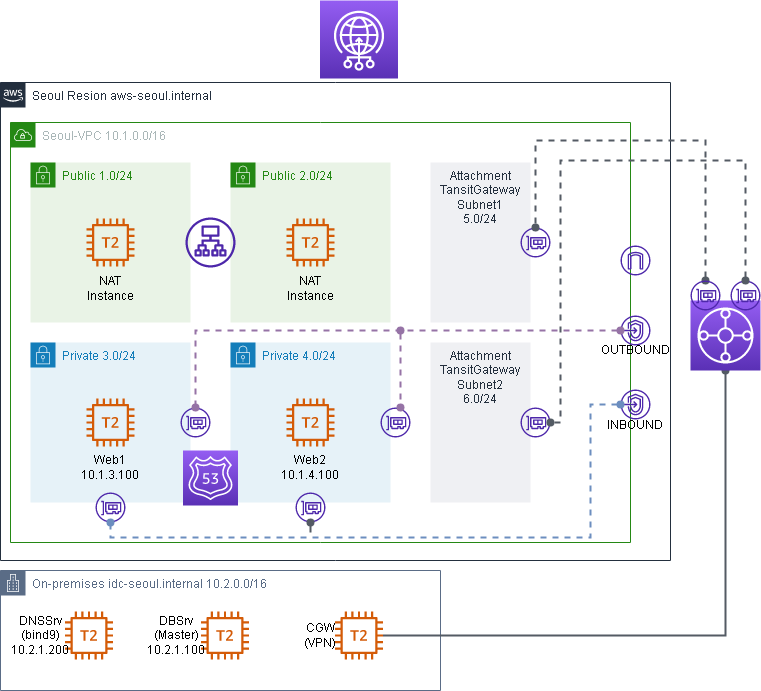

The diagram above was exported from draw.io. Its source (the exported page's mxGraphModel, read from the mxfile embedded in the PNG):
<mxGraphModel dx="1098" dy="1188" grid="1" gridSize="10" guides="1" tooltips="1" connect="1" arrows="1" fold="1" page="1" pageScale="1" pageWidth="827" pageHeight="1169" math="0" shadow="0">
  <root>
    <mxCell id="0" />
    <mxCell id="1" parent="0" />
    <mxCell id="rSIGGxfjfaNfcrds8xDg-1" value="Seoul Resion aws-seoul.internal" style="points=[[0,0],[0.25,0],[0.5,0],[0.75,0],[1,0],[1,0.25],[1,0.5],[1,0.75],[1,1],[0.75,1],[0.5,1],[0.25,1],[0,1],[0,0.75],[0,0.5],[0,0.25]];outlineConnect=0;gradientColor=none;html=1;whiteSpace=wrap;fontSize=12;fontStyle=0;container=1;pointerEvents=0;collapsible=0;recursiveResize=0;shape=mxgraph.aws4.group;grIcon=mxgraph.aws4.group_aws_cloud_alt;strokeColor=#232F3E;fillColor=none;verticalAlign=top;align=left;spacingLeft=30;fontColor=#232F3E;dashed=0;" vertex="1" parent="1">
      <mxGeometry x="10" y="332" width="670" height="478" as="geometry" />
    </mxCell>
    <mxCell id="rSIGGxfjfaNfcrds8xDg-2" value="Seoul-VPC 10.1.0.0/16" style="points=[[0,0],[0.25,0],[0.5,0],[0.75,0],[1,0],[1,0.25],[1,0.5],[1,0.75],[1,1],[0.75,1],[0.5,1],[0.25,1],[0,1],[0,0.75],[0,0.5],[0,0.25]];outlineConnect=0;gradientColor=none;html=1;whiteSpace=wrap;fontSize=12;fontStyle=0;container=1;pointerEvents=0;collapsible=0;recursiveResize=0;shape=mxgraph.aws4.group;grIcon=mxgraph.aws4.group_vpc;strokeColor=#248814;fillColor=none;verticalAlign=top;align=left;spacingLeft=30;fontColor=#AAB7B8;dashed=0;" vertex="1" parent="rSIGGxfjfaNfcrds8xDg-1">
      <mxGeometry x="10" y="40" width="620" height="420" as="geometry" />
    </mxCell>
    <mxCell id="rSIGGxfjfaNfcrds8xDg-3" value="Public 1.0/24" style="points=[[0,0],[0.25,0],[0.5,0],[0.75,0],[1,0],[1,0.25],[1,0.5],[1,0.75],[1,1],[0.75,1],[0.5,1],[0.25,1],[0,1],[0,0.75],[0,0.5],[0,0.25]];outlineConnect=0;gradientColor=none;html=1;whiteSpace=wrap;fontSize=12;fontStyle=0;container=1;pointerEvents=0;collapsible=0;recursiveResize=0;shape=mxgraph.aws4.group;grIcon=mxgraph.aws4.group_security_group;grStroke=0;strokeColor=#248814;fillColor=#E9F3E6;verticalAlign=top;align=left;spacingLeft=30;fontColor=#248814;dashed=0;" vertex="1" parent="rSIGGxfjfaNfcrds8xDg-2">
      <mxGeometry x="20" y="40" width="160" height="160" as="geometry" />
    </mxCell>
    <mxCell id="rSIGGxfjfaNfcrds8xDg-4" value="" style="sketch=0;outlineConnect=0;fontColor=#232F3E;gradientColor=none;fillColor=#D45B07;strokeColor=none;dashed=0;verticalLabelPosition=bottom;verticalAlign=top;align=center;html=1;fontSize=12;fontStyle=0;aspect=fixed;pointerEvents=1;shape=mxgraph.aws4.t2_instance;" vertex="1" parent="rSIGGxfjfaNfcrds8xDg-3">
      <mxGeometry x="56" y="56" width="48" height="48" as="geometry" />
    </mxCell>
    <mxCell id="rSIGGxfjfaNfcrds8xDg-5" value="NAT&lt;br&gt;Instance" style="whiteSpace=wrap;html=1;fillColor=none;strokeColor=none;" vertex="1" parent="rSIGGxfjfaNfcrds8xDg-3">
      <mxGeometry x="55" y="111" width="50" height="30" as="geometry" />
    </mxCell>
    <mxCell id="rSIGGxfjfaNfcrds8xDg-6" value="Public 2.0/24" style="points=[[0,0],[0.25,0],[0.5,0],[0.75,0],[1,0],[1,0.25],[1,0.5],[1,0.75],[1,1],[0.75,1],[0.5,1],[0.25,1],[0,1],[0,0.75],[0,0.5],[0,0.25]];outlineConnect=0;gradientColor=none;html=1;whiteSpace=wrap;fontSize=12;fontStyle=0;container=1;pointerEvents=0;collapsible=0;recursiveResize=0;shape=mxgraph.aws4.group;grIcon=mxgraph.aws4.group_security_group;grStroke=0;strokeColor=#248814;fillColor=#E9F3E6;verticalAlign=top;align=left;spacingLeft=30;fontColor=#248814;dashed=0;" vertex="1" parent="rSIGGxfjfaNfcrds8xDg-2">
      <mxGeometry x="220" y="40" width="160" height="160" as="geometry" />
    </mxCell>
    <mxCell id="rSIGGxfjfaNfcrds8xDg-7" value="" style="sketch=0;outlineConnect=0;fontColor=#232F3E;gradientColor=none;fillColor=#D45B07;strokeColor=none;dashed=0;verticalLabelPosition=bottom;verticalAlign=top;align=center;html=1;fontSize=12;fontStyle=0;aspect=fixed;pointerEvents=1;shape=mxgraph.aws4.t2_instance;" vertex="1" parent="rSIGGxfjfaNfcrds8xDg-6">
      <mxGeometry x="56" y="56" width="48" height="48" as="geometry" />
    </mxCell>
    <mxCell id="rSIGGxfjfaNfcrds8xDg-8" value="NAT&lt;br&gt;Instance" style="whiteSpace=wrap;html=1;fillColor=none;strokeColor=none;" vertex="1" parent="rSIGGxfjfaNfcrds8xDg-6">
      <mxGeometry x="55" y="111" width="50" height="30" as="geometry" />
    </mxCell>
    <mxCell id="rSIGGxfjfaNfcrds8xDg-9" value="Private 3.0/24" style="points=[[0,0],[0.25,0],[0.5,0],[0.75,0],[1,0],[1,0.25],[1,0.5],[1,0.75],[1,1],[0.75,1],[0.5,1],[0.25,1],[0,1],[0,0.75],[0,0.5],[0,0.25]];outlineConnect=0;gradientColor=none;html=1;whiteSpace=wrap;fontSize=12;fontStyle=0;container=1;pointerEvents=0;collapsible=0;recursiveResize=0;shape=mxgraph.aws4.group;grIcon=mxgraph.aws4.group_security_group;grStroke=0;strokeColor=#147EBA;fillColor=#E6F2F8;verticalAlign=top;align=left;spacingLeft=30;fontColor=#147EBA;dashed=0;" vertex="1" parent="rSIGGxfjfaNfcrds8xDg-2">
      <mxGeometry x="20" y="220" width="160" height="160" as="geometry" />
    </mxCell>
    <mxCell id="rSIGGxfjfaNfcrds8xDg-10" value="" style="sketch=0;outlineConnect=0;fontColor=#232F3E;gradientColor=none;fillColor=#D45B07;strokeColor=none;dashed=0;verticalLabelPosition=bottom;verticalAlign=top;align=center;html=1;fontSize=12;fontStyle=0;aspect=fixed;pointerEvents=1;shape=mxgraph.aws4.t2_instance;" vertex="1" parent="rSIGGxfjfaNfcrds8xDg-9">
      <mxGeometry x="56" y="56" width="48" height="48" as="geometry" />
    </mxCell>
    <mxCell id="rSIGGxfjfaNfcrds8xDg-11" value="Web1&lt;br&gt;10.1.3.100" style="whiteSpace=wrap;html=1;fillColor=none;strokeColor=none;" vertex="1" parent="rSIGGxfjfaNfcrds8xDg-9">
      <mxGeometry x="55" y="110" width="50" height="30" as="geometry" />
    </mxCell>
    <mxCell id="rSIGGxfjfaNfcrds8xDg-12" value="Private 4.0/24" style="points=[[0,0],[0.25,0],[0.5,0],[0.75,0],[1,0],[1,0.25],[1,0.5],[1,0.75],[1,1],[0.75,1],[0.5,1],[0.25,1],[0,1],[0,0.75],[0,0.5],[0,0.25]];outlineConnect=0;gradientColor=none;html=1;whiteSpace=wrap;fontSize=12;fontStyle=0;container=1;pointerEvents=0;collapsible=0;recursiveResize=0;shape=mxgraph.aws4.group;grIcon=mxgraph.aws4.group_security_group;grStroke=0;strokeColor=#147EBA;fillColor=#E6F2F8;verticalAlign=top;align=left;spacingLeft=30;fontColor=#147EBA;dashed=0;" vertex="1" parent="rSIGGxfjfaNfcrds8xDg-2">
      <mxGeometry x="220" y="220" width="160" height="160" as="geometry" />
    </mxCell>
    <mxCell id="rSIGGxfjfaNfcrds8xDg-13" value="" style="sketch=0;outlineConnect=0;fontColor=#232F3E;gradientColor=none;fillColor=#D45B07;strokeColor=none;dashed=0;verticalLabelPosition=bottom;verticalAlign=top;align=center;html=1;fontSize=12;fontStyle=0;aspect=fixed;pointerEvents=1;shape=mxgraph.aws4.t2_instance;" vertex="1" parent="rSIGGxfjfaNfcrds8xDg-12">
      <mxGeometry x="56" y="56" width="48" height="48" as="geometry" />
    </mxCell>
    <mxCell id="rSIGGxfjfaNfcrds8xDg-14" value="Web2&lt;br&gt;10.1.4.100" style="whiteSpace=wrap;html=1;fillColor=none;strokeColor=none;" vertex="1" parent="rSIGGxfjfaNfcrds8xDg-12">
      <mxGeometry x="55" y="110" width="50" height="30" as="geometry" />
    </mxCell>
    <mxCell id="rSIGGxfjfaNfcrds8xDg-16" value="" style="sketch=0;outlineConnect=0;fontColor=#232F3E;gradientColor=none;fillColor=#4D27AA;strokeColor=none;dashed=0;verticalLabelPosition=bottom;verticalAlign=top;align=center;html=1;fontSize=12;fontStyle=0;aspect=fixed;pointerEvents=1;shape=mxgraph.aws4.application_load_balancer;" vertex="1" parent="rSIGGxfjfaNfcrds8xDg-2">
      <mxGeometry x="175" y="95" width="50" height="50" as="geometry" />
    </mxCell>
    <mxCell id="rSIGGxfjfaNfcrds8xDg-28" value="" style="sketch=0;outlineConnect=0;fontColor=#232F3E;gradientColor=none;fillColor=#4D27AA;strokeColor=none;dashed=0;verticalLabelPosition=bottom;verticalAlign=top;align=center;html=1;fontSize=12;fontStyle=0;aspect=fixed;pointerEvents=1;shape=mxgraph.aws4.elastic_network_interface;" vertex="1" parent="rSIGGxfjfaNfcrds8xDg-2">
      <mxGeometry x="85" y="370" width="30" height="30" as="geometry" />
    </mxCell>
    <mxCell id="rSIGGxfjfaNfcrds8xDg-29" value="" style="sketch=0;outlineConnect=0;fontColor=#232F3E;gradientColor=none;fillColor=#4D27AA;strokeColor=none;dashed=0;verticalLabelPosition=bottom;verticalAlign=top;align=center;html=1;fontSize=12;fontStyle=0;aspect=fixed;pointerEvents=1;shape=mxgraph.aws4.elastic_network_interface;" vertex="1" parent="rSIGGxfjfaNfcrds8xDg-2">
      <mxGeometry x="285" y="370" width="30" height="30" as="geometry" />
    </mxCell>
    <mxCell id="rSIGGxfjfaNfcrds8xDg-33" value="Attachment TansitGateway Subnet1&lt;br&gt;5.0/24" style="fillColor=#EFF0F3;strokeColor=none;dashed=0;verticalAlign=top;fontStyle=0;fontColor=#232F3D;whiteSpace=wrap;html=1;" vertex="1" parent="rSIGGxfjfaNfcrds8xDg-2">
      <mxGeometry x="420" y="40" width="100" height="160" as="geometry" />
    </mxCell>
    <mxCell id="rSIGGxfjfaNfcrds8xDg-34" value="Attachment TansitGateway&lt;br&gt;Subnet2&lt;br style=&quot;border-color: var(--border-color);&quot;&gt;6.0/24" style="fillColor=#EFF0F3;strokeColor=none;dashed=0;verticalAlign=top;fontStyle=0;fontColor=#232F3D;whiteSpace=wrap;html=1;" vertex="1" parent="rSIGGxfjfaNfcrds8xDg-2">
      <mxGeometry x="420" y="220" width="100" height="160" as="geometry" />
    </mxCell>
    <mxCell id="rSIGGxfjfaNfcrds8xDg-35" value="" style="sketch=0;outlineConnect=0;fontColor=#232F3E;gradientColor=none;fillColor=#4D27AA;strokeColor=none;dashed=0;verticalLabelPosition=bottom;verticalAlign=top;align=center;html=1;fontSize=12;fontStyle=0;aspect=fixed;pointerEvents=1;shape=mxgraph.aws4.elastic_network_interface;" vertex="1" parent="rSIGGxfjfaNfcrds8xDg-2">
      <mxGeometry x="510" y="105" width="30" height="30" as="geometry" />
    </mxCell>
    <mxCell id="rSIGGxfjfaNfcrds8xDg-36" value="" style="sketch=0;outlineConnect=0;fontColor=#232F3E;gradientColor=none;fillColor=#4D27AA;strokeColor=none;dashed=0;verticalLabelPosition=bottom;verticalAlign=top;align=center;html=1;fontSize=12;fontStyle=0;aspect=fixed;pointerEvents=1;shape=mxgraph.aws4.elastic_network_interface;" vertex="1" parent="rSIGGxfjfaNfcrds8xDg-2">
      <mxGeometry x="510" y="285" width="30" height="30" as="geometry" />
    </mxCell>
    <mxCell id="rSIGGxfjfaNfcrds8xDg-15" value="" style="sketch=0;points=[[0,0,0],[0.25,0,0],[0.5,0,0],[0.75,0,0],[1,0,0],[0,1,0],[0.25,1,0],[0.5,1,0],[0.75,1,0],[1,1,0],[0,0.25,0],[0,0.5,0],[0,0.75,0],[1,0.25,0],[1,0.5,0],[1,0.75,0]];outlineConnect=0;fontColor=#232F3E;gradientColor=#945DF2;gradientDirection=north;fillColor=#5A30B5;strokeColor=#ffffff;dashed=0;verticalLabelPosition=bottom;verticalAlign=top;align=center;html=1;fontSize=12;fontStyle=0;aspect=fixed;shape=mxgraph.aws4.resourceIcon;resIcon=mxgraph.aws4.route_53;" vertex="1" parent="rSIGGxfjfaNfcrds8xDg-2">
      <mxGeometry x="172.5" y="328" width="55" height="55" as="geometry" />
    </mxCell>
    <mxCell id="rSIGGxfjfaNfcrds8xDg-43" value="" style="sketch=0;outlineConnect=0;fontColor=#232F3E;gradientColor=none;fillColor=#4D27AA;strokeColor=none;dashed=0;verticalLabelPosition=bottom;verticalAlign=top;align=center;html=1;fontSize=12;fontStyle=0;aspect=fixed;pointerEvents=1;shape=mxgraph.aws4.elastic_network_interface;" vertex="1" parent="rSIGGxfjfaNfcrds8xDg-2">
      <mxGeometry x="170" y="285" width="30" height="30" as="geometry" />
    </mxCell>
    <mxCell id="rSIGGxfjfaNfcrds8xDg-44" value="" style="sketch=0;outlineConnect=0;fontColor=#232F3E;gradientColor=none;fillColor=#4D27AA;strokeColor=none;dashed=0;verticalLabelPosition=bottom;verticalAlign=top;align=center;html=1;fontSize=12;fontStyle=1;aspect=fixed;pointerEvents=1;shape=mxgraph.aws4.elastic_network_interface;" vertex="1" parent="rSIGGxfjfaNfcrds8xDg-2">
      <mxGeometry x="370" y="285" width="30" height="30" as="geometry" />
    </mxCell>
    <mxCell id="rSIGGxfjfaNfcrds8xDg-30" value="" style="sketch=0;outlineConnect=0;fontColor=#232F3E;gradientColor=none;fillColor=#4D27AA;strokeColor=none;dashed=0;verticalLabelPosition=bottom;verticalAlign=top;align=center;html=1;fontSize=12;fontStyle=0;aspect=fixed;pointerEvents=1;shape=mxgraph.aws4.endpoints;" vertex="1" parent="rSIGGxfjfaNfcrds8xDg-1">
      <mxGeometry x="620" y="233" width="30" height="30" as="geometry" />
    </mxCell>
    <mxCell id="rSIGGxfjfaNfcrds8xDg-31" value="" style="sketch=0;outlineConnect=0;fontColor=#232F3E;gradientColor=none;fillColor=#4D27AA;strokeColor=none;dashed=0;verticalLabelPosition=bottom;verticalAlign=top;align=center;html=1;fontSize=12;fontStyle=0;aspect=fixed;pointerEvents=1;shape=mxgraph.aws4.endpoints;" vertex="1" parent="rSIGGxfjfaNfcrds8xDg-1">
      <mxGeometry x="620" y="307" width="30" height="30" as="geometry" />
    </mxCell>
    <mxCell id="rSIGGxfjfaNfcrds8xDg-32" value="" style="sketch=0;outlineConnect=0;fontColor=#232F3E;gradientColor=none;fillColor=#4D27AA;strokeColor=none;dashed=0;verticalLabelPosition=bottom;verticalAlign=top;align=center;html=1;fontSize=12;fontStyle=0;aspect=fixed;pointerEvents=1;shape=mxgraph.aws4.internet_gateway;" vertex="1" parent="rSIGGxfjfaNfcrds8xDg-1">
      <mxGeometry x="620" y="163" width="30" height="30" as="geometry" />
    </mxCell>
    <mxCell id="rSIGGxfjfaNfcrds8xDg-41" value="OUTBOUND" style="whiteSpace=wrap;html=1;fillColor=none;strokeColor=none;" vertex="1" parent="rSIGGxfjfaNfcrds8xDg-1">
      <mxGeometry x="610" y="253" width="50" height="30" as="geometry" />
    </mxCell>
    <mxCell id="rSIGGxfjfaNfcrds8xDg-42" value="INBOUND" style="whiteSpace=wrap;html=1;fillColor=none;strokeColor=none;" vertex="1" parent="rSIGGxfjfaNfcrds8xDg-1">
      <mxGeometry x="610" y="328" width="50" height="30" as="geometry" />
    </mxCell>
    <mxCell id="rSIGGxfjfaNfcrds8xDg-45" value="" style="edgeStyle=orthogonalEdgeStyle;html=1;endArrow=oval;elbow=vertical;startArrow=oval;startFill=1;endFill=1;strokeColor=#6c8ebf;rounded=0;strokeWidth=2;dashed=1;fillColor=#dae8fc;" edge="1" parent="rSIGGxfjfaNfcrds8xDg-1" source="rSIGGxfjfaNfcrds8xDg-31" target="rSIGGxfjfaNfcrds8xDg-28">
      <mxGeometry width="100" relative="1" as="geometry">
        <mxPoint x="745" y="607.97" as="sourcePoint" />
        <mxPoint x="510" y="749.97" as="targetPoint" />
        <Array as="points">
          <mxPoint x="590" y="322" />
          <mxPoint x="590" y="455" />
          <mxPoint x="110" y="455" />
        </Array>
      </mxGeometry>
    </mxCell>
    <mxCell id="rSIGGxfjfaNfcrds8xDg-48" value="" style="edgeStyle=orthogonalEdgeStyle;html=1;endArrow=oval;elbow=vertical;startArrow=oval;startFill=1;endFill=1;strokeColor=#9673a6;rounded=0;strokeWidth=2;dashed=1;fillColor=#e1d5e7;" edge="1" parent="rSIGGxfjfaNfcrds8xDg-1" source="rSIGGxfjfaNfcrds8xDg-30" target="rSIGGxfjfaNfcrds8xDg-43">
      <mxGeometry width="100" relative="1" as="geometry">
        <mxPoint x="630" y="332" as="sourcePoint" />
        <mxPoint x="120" y="450" as="targetPoint" />
        <Array as="points">
          <mxPoint x="195" y="248" />
        </Array>
      </mxGeometry>
    </mxCell>
    <mxCell id="rSIGGxfjfaNfcrds8xDg-17" value="" style="edgeStyle=orthogonalEdgeStyle;html=1;endArrow=oval;elbow=vertical;startArrow=oval;startFill=1;endFill=1;strokeColor=#545B64;rounded=0;strokeWidth=2;dashed=1;" edge="1" parent="1" target="rSIGGxfjfaNfcrds8xDg-35" source="rSIGGxfjfaNfcrds8xDg-38">
      <mxGeometry width="100" relative="1" as="geometry">
        <mxPoint x="775" y="470" as="sourcePoint" />
        <mxPoint x="398" y="955" as="targetPoint" />
        <Array as="points">
          <mxPoint x="715" y="390" />
          <mxPoint x="545" y="390" />
        </Array>
      </mxGeometry>
    </mxCell>
    <mxCell id="rSIGGxfjfaNfcrds8xDg-18" value="On-premises idc-seoul.internal 10.2.0.0/16" style="points=[[0,0],[0.25,0],[0.5,0],[0.75,0],[1,0],[1,0.25],[1,0.5],[1,0.75],[1,1],[0.75,1],[0.5,1],[0.25,1],[0,1],[0,0.75],[0,0.5],[0,0.25]];outlineConnect=0;gradientColor=none;html=1;whiteSpace=wrap;fontSize=12;fontStyle=0;container=1;pointerEvents=0;collapsible=0;recursiveResize=0;shape=mxgraph.aws4.group;grIcon=mxgraph.aws4.group_corporate_data_center;strokeColor=#5A6C86;fillColor=none;verticalAlign=top;align=left;spacingLeft=30;fontColor=#5A6C86;dashed=0;" vertex="1" parent="1">
      <mxGeometry x="10" y="820" width="440" height="120" as="geometry" />
    </mxCell>
    <mxCell id="rSIGGxfjfaNfcrds8xDg-19" value="" style="sketch=0;outlineConnect=0;fontColor=#232F3E;gradientColor=none;fillColor=#D45B07;strokeColor=none;dashed=0;verticalLabelPosition=bottom;verticalAlign=top;align=center;html=1;fontSize=12;fontStyle=0;aspect=fixed;pointerEvents=1;shape=mxgraph.aws4.t2_instance;" vertex="1" parent="1">
      <mxGeometry x="74.5" y="861" width="48" height="48" as="geometry" />
    </mxCell>
    <mxCell id="rSIGGxfjfaNfcrds8xDg-20" value="" style="sketch=0;outlineConnect=0;fontColor=#232F3E;gradientColor=none;fillColor=#D45B07;strokeColor=none;dashed=0;verticalLabelPosition=bottom;verticalAlign=top;align=center;html=1;fontSize=12;fontStyle=0;aspect=fixed;pointerEvents=1;shape=mxgraph.aws4.t2_instance;" vertex="1" parent="1">
      <mxGeometry x="210.5" y="861" width="48" height="48" as="geometry" />
    </mxCell>
    <mxCell id="rSIGGxfjfaNfcrds8xDg-21" value="" style="sketch=0;outlineConnect=0;fontColor=#232F3E;gradientColor=none;fillColor=#D45B07;strokeColor=none;dashed=0;verticalLabelPosition=bottom;verticalAlign=top;align=center;html=1;fontSize=12;fontStyle=0;aspect=fixed;pointerEvents=1;shape=mxgraph.aws4.t2_instance;" vertex="1" parent="1">
      <mxGeometry x="344.5" y="861" width="48" height="48" as="geometry" />
    </mxCell>
    <mxCell id="rSIGGxfjfaNfcrds8xDg-22" value="DNSSrv&lt;br&gt;(bind9)&lt;br&gt;10.2.1.200" style="whiteSpace=wrap;html=1;fillColor=none;strokeColor=none;" vertex="1" parent="1">
      <mxGeometry x="24.5" y="870" width="50" height="30" as="geometry" />
    </mxCell>
    <mxCell id="rSIGGxfjfaNfcrds8xDg-23" value="DBSrv&lt;br&gt;(Master)&lt;br&gt;10.2.1.100" style="whiteSpace=wrap;html=1;fillColor=none;strokeColor=none;" vertex="1" parent="1">
      <mxGeometry x="160.5" y="870" width="50" height="30" as="geometry" />
    </mxCell>
    <mxCell id="rSIGGxfjfaNfcrds8xDg-24" value="CGW&lt;br&gt;(VPN)" style="whiteSpace=wrap;html=1;fillColor=none;strokeColor=none;" vertex="1" parent="1">
      <mxGeometry x="304.5" y="870" width="50" height="30" as="geometry" />
    </mxCell>
    <mxCell id="rSIGGxfjfaNfcrds8xDg-25" value="" style="edgeStyle=orthogonalEdgeStyle;html=1;endArrow=none;elbow=vertical;startArrow=oval;startFill=1;endFill=0;strokeColor=#545B64;rounded=0;exitX=0.5;exitY=1;exitDx=0;exitDy=0;exitPerimeter=0;strokeWidth=2;" edge="1" parent="1" target="rSIGGxfjfaNfcrds8xDg-21" source="rSIGGxfjfaNfcrds8xDg-26">
      <mxGeometry width="100" relative="1" as="geometry">
        <mxPoint x="483" y="623" as="sourcePoint" />
        <mxPoint x="610" y="670" as="targetPoint" />
        <Array as="points">
          <mxPoint x="735" y="885" />
        </Array>
      </mxGeometry>
    </mxCell>
    <mxCell id="rSIGGxfjfaNfcrds8xDg-26" value="" style="sketch=0;points=[[0,0,0],[0.25,0,0],[0.5,0,0],[0.75,0,0],[1,0,0],[0,1,0],[0.25,1,0],[0.5,1,0],[0.75,1,0],[1,1,0],[0,0.25,0],[0,0.5,0],[0,0.75,0],[1,0.25,0],[1,0.5,0],[1,0.75,0]];outlineConnect=0;fontColor=#232F3E;gradientColor=#945DF2;gradientDirection=north;fillColor=#5A30B5;strokeColor=#ffffff;dashed=0;verticalLabelPosition=bottom;verticalAlign=top;align=center;html=1;fontSize=12;fontStyle=0;aspect=fixed;shape=mxgraph.aws4.resourceIcon;resIcon=mxgraph.aws4.transit_gateway;" vertex="1" parent="1">
      <mxGeometry x="700" y="550" width="70" height="70" as="geometry" />
    </mxCell>
    <mxCell id="rSIGGxfjfaNfcrds8xDg-27" value="" style="sketch=0;points=[[0,0,0],[0.25,0,0],[0.5,0,0],[0.75,0,0],[1,0,0],[0,1,0],[0.25,1,0],[0.5,1,0],[0.75,1,0],[1,1,0],[0,0.25,0],[0,0.5,0],[0,0.75,0],[1,0.25,0],[1,0.5,0],[1,0.75,0]];outlineConnect=0;fontColor=#232F3E;gradientColor=#945DF2;gradientDirection=north;fillColor=#5A30B5;strokeColor=#ffffff;dashed=0;verticalLabelPosition=bottom;verticalAlign=top;align=center;html=1;fontSize=12;fontStyle=0;aspect=fixed;shape=mxgraph.aws4.resourceIcon;resIcon=mxgraph.aws4.global_accelerator;" vertex="1" parent="1">
      <mxGeometry x="329.5" y="250" width="78" height="78" as="geometry" />
    </mxCell>
    <mxCell id="rSIGGxfjfaNfcrds8xDg-38" value="" style="sketch=0;outlineConnect=0;fontColor=#232F3E;gradientColor=none;fillColor=#4D27AA;strokeColor=none;dashed=0;verticalLabelPosition=bottom;verticalAlign=top;align=center;html=1;fontSize=12;fontStyle=0;aspect=fixed;pointerEvents=1;shape=mxgraph.aws4.elastic_network_interface;" vertex="1" parent="1">
      <mxGeometry x="700" y="530" width="30" height="30" as="geometry" />
    </mxCell>
    <mxCell id="rSIGGxfjfaNfcrds8xDg-39" value="" style="sketch=0;outlineConnect=0;fontColor=#232F3E;gradientColor=none;fillColor=#4D27AA;strokeColor=none;dashed=0;verticalLabelPosition=bottom;verticalAlign=top;align=center;html=1;fontSize=12;fontStyle=0;aspect=fixed;pointerEvents=1;shape=mxgraph.aws4.elastic_network_interface;" vertex="1" parent="1">
      <mxGeometry x="740" y="530" width="30" height="30" as="geometry" />
    </mxCell>
    <mxCell id="rSIGGxfjfaNfcrds8xDg-40" value="" style="edgeStyle=orthogonalEdgeStyle;html=1;endArrow=oval;elbow=vertical;startArrow=oval;startFill=1;endFill=1;strokeColor=#545B64;rounded=0;strokeWidth=2;dashed=1;" edge="1" parent="1" source="rSIGGxfjfaNfcrds8xDg-39" target="rSIGGxfjfaNfcrds8xDg-36">
      <mxGeometry width="100" relative="1" as="geometry">
        <mxPoint x="765" y="540" as="sourcePoint" />
        <mxPoint x="555" y="487" as="targetPoint" />
        <Array as="points">
          <mxPoint x="755" y="410" />
          <mxPoint x="570" y="410" />
          <mxPoint x="570" y="672" />
        </Array>
      </mxGeometry>
    </mxCell>
    <mxCell id="rSIGGxfjfaNfcrds8xDg-47" value="" style="edgeStyle=orthogonalEdgeStyle;html=1;endArrow=none;elbow=vertical;startArrow=oval;startFill=1;strokeColor=#545B64;rounded=0;strokeWidth=2;" edge="1" parent="1" source="rSIGGxfjfaNfcrds8xDg-29">
      <mxGeometry width="100" relative="1" as="geometry">
        <mxPoint x="410" y="720" as="sourcePoint" />
        <mxPoint x="320" y="780" as="targetPoint" />
      </mxGeometry>
    </mxCell>
    <mxCell id="rSIGGxfjfaNfcrds8xDg-49" value="" style="edgeStyle=orthogonalEdgeStyle;html=1;endArrow=oval;elbow=vertical;startArrow=oval;startFill=1;endFill=1;strokeColor=#9673a6;rounded=0;strokeWidth=2;dashed=1;fillColor=#e1d5e7;" edge="1" parent="1" target="rSIGGxfjfaNfcrds8xDg-44">
      <mxGeometry width="100" relative="1" as="geometry">
        <mxPoint x="410" y="580" as="sourcePoint" />
        <mxPoint x="215" y="667" as="targetPoint" />
        <Array as="points">
          <mxPoint x="410" y="630" />
          <mxPoint x="410" y="630" />
        </Array>
      </mxGeometry>
    </mxCell>
  </root>
</mxGraphModel>